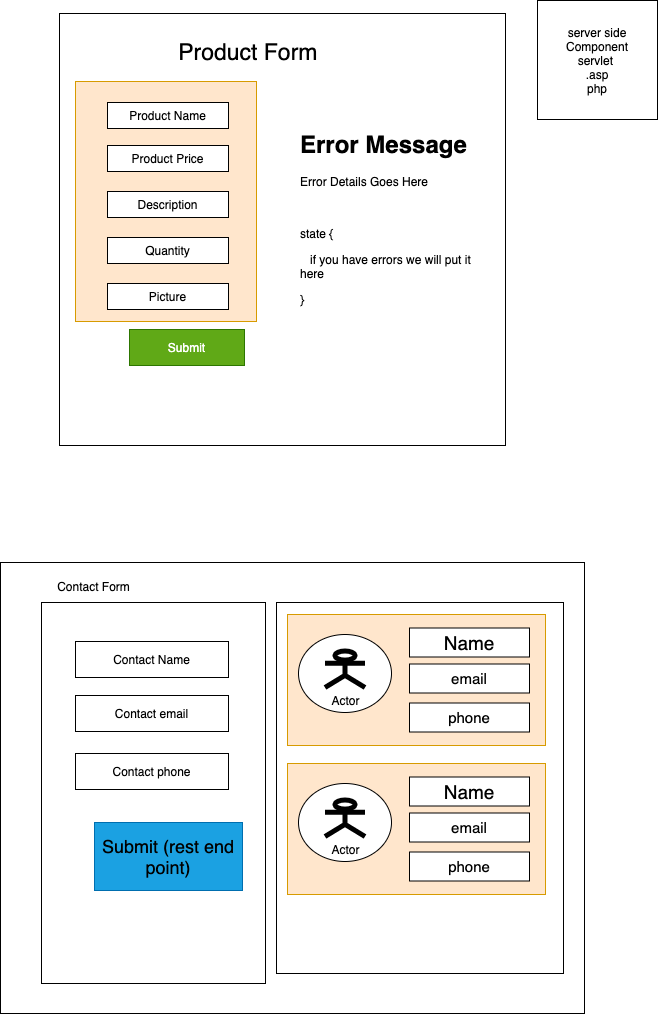

The diagram above was exported from draw.io. Its source (the exported page's mxGraphModel, read from the mxfile embedded in the PNG):
<mxGraphModel dx="544" dy="680" grid="0" gridSize="10" guides="1" tooltips="1" connect="1" arrows="1" fold="1" page="1" pageScale="1" pageWidth="827" pageHeight="1169" math="0" shadow="0">
  <root>
    <mxCell id="0" />
    <mxCell id="1" parent="0" />
    <mxCell id="2" value="" style="rounded=0;whiteSpace=wrap;html=1;" vertex="1" parent="1">
      <mxGeometry x="150" y="83" width="446" height="432" as="geometry" />
    </mxCell>
    <mxCell id="11" value="" style="rounded=0;whiteSpace=wrap;html=1;fillColor=#ffe6cc;strokeColor=#d79b00;" vertex="1" parent="1">
      <mxGeometry x="166" y="151" width="181" height="240" as="geometry" />
    </mxCell>
    <mxCell id="3" value="&lt;font style=&quot;font-size: 23px&quot;&gt;Product Form&amp;nbsp;&lt;/font&gt;" style="text;html=1;strokeColor=none;fillColor=none;align=center;verticalAlign=middle;whiteSpace=wrap;rounded=0;" vertex="1" parent="1">
      <mxGeometry x="232" y="110" width="220" height="23" as="geometry" />
    </mxCell>
    <mxCell id="4" value="Product Name" style="rounded=0;whiteSpace=wrap;html=1;" vertex="1" parent="1">
      <mxGeometry x="198" y="172" width="121" height="26" as="geometry" />
    </mxCell>
    <mxCell id="5" value="Product Price" style="rounded=0;whiteSpace=wrap;html=1;" vertex="1" parent="1">
      <mxGeometry x="198" y="215" width="121" height="26" as="geometry" />
    </mxCell>
    <mxCell id="6" value="Description" style="rounded=0;whiteSpace=wrap;html=1;" vertex="1" parent="1">
      <mxGeometry x="198" y="261" width="121" height="26" as="geometry" />
    </mxCell>
    <mxCell id="7" value="Quantity" style="rounded=0;whiteSpace=wrap;html=1;" vertex="1" parent="1">
      <mxGeometry x="198" y="307" width="121" height="26" as="geometry" />
    </mxCell>
    <mxCell id="8" value="Picture" style="rounded=0;whiteSpace=wrap;html=1;" vertex="1" parent="1">
      <mxGeometry x="198" y="353" width="121" height="26" as="geometry" />
    </mxCell>
    <mxCell id="9" value="Submit" style="rounded=0;whiteSpace=wrap;html=1;fillColor=#60a917;strokeColor=#2D7600;fontColor=#ffffff;" vertex="1" parent="1">
      <mxGeometry x="220" y="399" width="115" height="36" as="geometry" />
    </mxCell>
    <mxCell id="10" value="&lt;h1&gt;Error Message&lt;/h1&gt;&lt;p&gt;Error Details Goes Here&amp;nbsp;&lt;/p&gt;&lt;p&gt;&lt;br&gt;&lt;/p&gt;&lt;p&gt;state {&lt;/p&gt;&lt;p&gt;&amp;nbsp; &amp;nbsp;if you have errors we will put it here&amp;nbsp;&lt;/p&gt;&lt;p&gt;}&lt;/p&gt;&lt;p&gt;&lt;br&gt;&lt;/p&gt;" style="text;html=1;strokeColor=none;fillColor=none;spacing=5;spacingTop=-20;whiteSpace=wrap;overflow=hidden;rounded=0;" vertex="1" parent="1">
      <mxGeometry x="386" y="195" width="190" height="281" as="geometry" />
    </mxCell>
    <mxCell id="12" value="server side Component&lt;br&gt;servlet&amp;nbsp;&lt;br&gt;.asp&lt;br&gt;php" style="rounded=0;whiteSpace=wrap;html=1;" vertex="1" parent="1">
      <mxGeometry x="628" y="70" width="120" height="119" as="geometry" />
    </mxCell>
    <mxCell id="14" value="" style="rounded=0;whiteSpace=wrap;html=1;" vertex="1" parent="1">
      <mxGeometry x="91" y="632" width="584" height="451" as="geometry" />
    </mxCell>
    <mxCell id="15" value="" style="rounded=0;whiteSpace=wrap;html=1;" vertex="1" parent="1">
      <mxGeometry x="132" y="672" width="224" height="381" as="geometry" />
    </mxCell>
    <mxCell id="16" value="Contact Form" style="text;html=1;strokeColor=none;fillColor=none;align=center;verticalAlign=middle;whiteSpace=wrap;rounded=0;" vertex="1" parent="1">
      <mxGeometry x="137" y="646" width="95" height="20" as="geometry" />
    </mxCell>
    <mxCell id="17" value="Contact Name" style="rounded=0;whiteSpace=wrap;html=1;" vertex="1" parent="1">
      <mxGeometry x="166" y="711" width="153" height="36" as="geometry" />
    </mxCell>
    <mxCell id="18" value="Contact email" style="rounded=0;whiteSpace=wrap;html=1;" vertex="1" parent="1">
      <mxGeometry x="166" y="765" width="153" height="36" as="geometry" />
    </mxCell>
    <mxCell id="19" value="Contact phone" style="rounded=0;whiteSpace=wrap;html=1;" vertex="1" parent="1">
      <mxGeometry x="166" y="823" width="153" height="36" as="geometry" />
    </mxCell>
    <mxCell id="20" value="&lt;font style=&quot;font-size: 18px&quot; color=&quot;#000000&quot;&gt;Submit (rest end point)&lt;/font&gt;" style="rounded=0;whiteSpace=wrap;html=1;fillColor=#1ba1e2;strokeColor=#006EAF;fontColor=#ffffff;" vertex="1" parent="1">
      <mxGeometry x="185" y="892" width="148" height="68" as="geometry" />
    </mxCell>
    <mxCell id="21" value="" style="rounded=0;whiteSpace=wrap;html=1;" vertex="1" parent="1">
      <mxGeometry x="367" y="672" width="287" height="371" as="geometry" />
    </mxCell>
    <mxCell id="22" value="" style="rounded=0;whiteSpace=wrap;html=1;fillColor=#ffe6cc;strokeColor=#d79b00;" vertex="1" parent="1">
      <mxGeometry x="378" y="684" width="258" height="131" as="geometry" />
    </mxCell>
    <mxCell id="23" value="" style="ellipse;whiteSpace=wrap;html=1;" vertex="1" parent="1">
      <mxGeometry x="389" y="704" width="93" height="78" as="geometry" />
    </mxCell>
    <mxCell id="24" value="&lt;font style=&quot;font-size: 19px&quot;&gt;Name&lt;/font&gt;" style="rounded=0;whiteSpace=wrap;html=1;" vertex="1" parent="1">
      <mxGeometry x="500" y="697.5" width="120" height="29" as="geometry" />
    </mxCell>
    <mxCell id="25" value="&lt;font style=&quot;font-size: 15px&quot;&gt;email&lt;/font&gt;" style="rounded=0;whiteSpace=wrap;html=1;" vertex="1" parent="1">
      <mxGeometry x="500" y="733.5" width="120" height="29" as="geometry" />
    </mxCell>
    <mxCell id="26" value="&lt;font style=&quot;font-size: 15px&quot;&gt;phone&lt;/font&gt;" style="rounded=0;whiteSpace=wrap;html=1;" vertex="1" parent="1">
      <mxGeometry x="500" y="772.5" width="120" height="29" as="geometry" />
    </mxCell>
    <mxCell id="27" value="Actor" style="shape=umlActor;verticalLabelPosition=bottom;verticalAlign=top;html=1;outlineConnect=0;strokeWidth=5;" vertex="1" parent="1">
      <mxGeometry x="415.5" y="720.5" width="40" height="36.5" as="geometry" />
    </mxCell>
    <mxCell id="28" value="" style="rounded=0;whiteSpace=wrap;html=1;fillColor=#ffe6cc;strokeColor=#d79b00;" vertex="1" parent="1">
      <mxGeometry x="378" y="833" width="258" height="131" as="geometry" />
    </mxCell>
    <mxCell id="29" value="" style="ellipse;whiteSpace=wrap;html=1;" vertex="1" parent="1">
      <mxGeometry x="389" y="853" width="93" height="78" as="geometry" />
    </mxCell>
    <mxCell id="30" value="&lt;font style=&quot;font-size: 19px&quot;&gt;Name&lt;/font&gt;" style="rounded=0;whiteSpace=wrap;html=1;" vertex="1" parent="1">
      <mxGeometry x="500" y="846.5" width="120" height="29" as="geometry" />
    </mxCell>
    <mxCell id="31" value="&lt;font style=&quot;font-size: 15px&quot;&gt;email&lt;/font&gt;" style="rounded=0;whiteSpace=wrap;html=1;" vertex="1" parent="1">
      <mxGeometry x="500" y="882.5" width="120" height="29" as="geometry" />
    </mxCell>
    <mxCell id="32" value="&lt;font style=&quot;font-size: 15px&quot;&gt;phone&lt;/font&gt;" style="rounded=0;whiteSpace=wrap;html=1;" vertex="1" parent="1">
      <mxGeometry x="500" y="921.5" width="120" height="29" as="geometry" />
    </mxCell>
    <mxCell id="33" value="Actor" style="shape=umlActor;verticalLabelPosition=bottom;verticalAlign=top;html=1;outlineConnect=0;strokeWidth=5;" vertex="1" parent="1">
      <mxGeometry x="415.5" y="869.5" width="40" height="36.5" as="geometry" />
    </mxCell>
  </root>
</mxGraphModel>